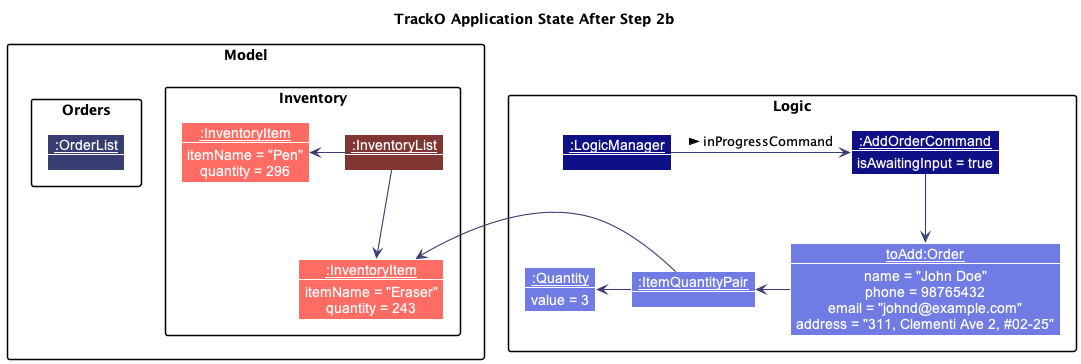

The diagram above was rendered by PlantUML. Its source (embedded in the PNG):
@startuml
!include style.puml
skinparam arrowThickness 1.1
skinparam arrowColor ORDER_MODEL_COLOR_T4
skinparam classBackgroundColor ORDER_MODEL_COLOR
skinparam objectBackgroundColor ORDER_MODEL_COLOR
hide empty members

title "TrackO Application State After Step 2b"

package "Model" {
    package Inventory {
        Object "__:InventoryList__" as InventoryList ITEM_MODEL_COLOR_T4 {
        }

        skinparam objectBackgroundColor ITEM_MODEL_COLOR
        Object "__:InventoryItem__" as Item1 {
            itemName = "Pen"
            quantity = 296
        }

        Object "__:InventoryItem__" as Item2 {
            itemName = "Eraser"
            quantity = 243
        }

        InventoryList --left> Item1
        InventoryList --> Item2
    }

    package Orders {
        Object "__:OrderList__" as OrderList ORDER_MODEL_COLOR_T4 {
        }
    }
}

package Logic {
Object "__:LogicManager__" as LogicManager LOGIC_COLOR_T4 {

}

Object "__:AddOrderCommand__" as AddOrderCommand LOGIC_COLOR_T4 {
    isAwaitingInput = true
}

LogicManager -> AddOrderCommand :inProgressCommand >


Object "__:Quantity__" as Quantity ORDER_MODEL_COLOR {
    value = 3
}

Object "__:ItemQuantityPair__" as ItemQuantityPair ORDER_MODEL_COLOR {

}

Object "__toAdd:Order__" as OrderToAdd ORDER_MODEL_COLOR {
    name = "John Doe"
    phone = 98765432
    email = "johnd@example.com"
    address = "311, Clementi Ave 2, #02-25"
}

AddOrderCommand --down> OrderToAdd

OrderToAdd --left> ItemQuantityPair

ItemQuantityPair -up> Quantity
ItemQuantityPair -right> Item2

}


@enduml